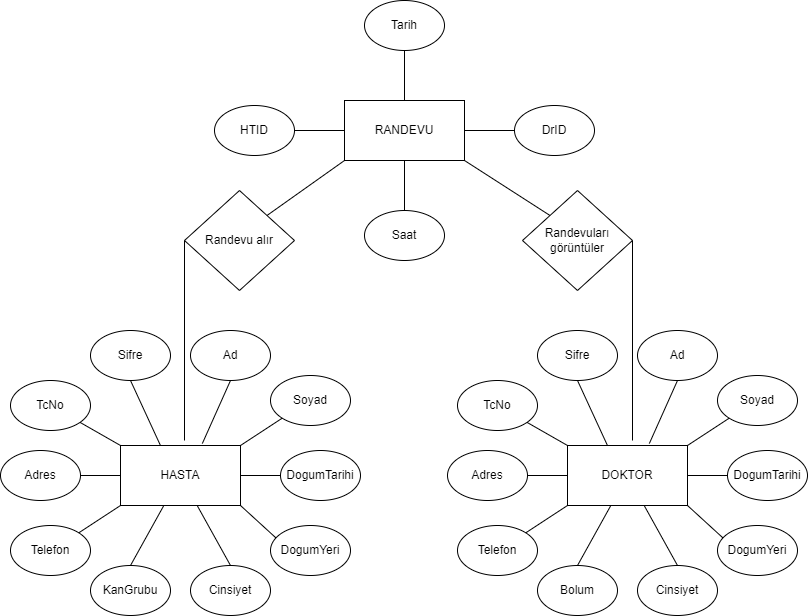

The diagram above was exported from draw.io. Its source (the exported page's mxGraphModel, read from the mxfile embedded in the PNG):
<mxGraphModel dx="1987" dy="817" grid="1" gridSize="10" guides="1" tooltips="1" connect="1" arrows="1" fold="1" page="1" pageScale="1" pageWidth="827" pageHeight="1169" math="0" shadow="0">
  <root>
    <mxCell id="0" />
    <mxCell id="1" parent="0" />
    <mxCell id="buAKFQkQCX_Wh1h9vCvv-2" value="HASTA" style="rounded=0;whiteSpace=wrap;html=1;" vertex="1" parent="1">
      <mxGeometry x="130" y="505" width="120" height="60" as="geometry" />
    </mxCell>
    <mxCell id="buAKFQkQCX_Wh1h9vCvv-3" value="RANDEVU" style="rounded=0;whiteSpace=wrap;html=1;" vertex="1" parent="1">
      <mxGeometry x="354" y="160" width="120" height="60" as="geometry" />
    </mxCell>
    <mxCell id="buAKFQkQCX_Wh1h9vCvv-4" value="Adres" style="ellipse;whiteSpace=wrap;html=1;" vertex="1" parent="1">
      <mxGeometry x="10" y="510" width="80" height="50" as="geometry" />
    </mxCell>
    <mxCell id="buAKFQkQCX_Wh1h9vCvv-5" value="Sifre" style="ellipse;whiteSpace=wrap;html=1;" vertex="1" parent="1">
      <mxGeometry x="100" y="390" width="80" height="50" as="geometry" />
    </mxCell>
    <mxCell id="buAKFQkQCX_Wh1h9vCvv-6" value="Tarih" style="ellipse;whiteSpace=wrap;html=1;" vertex="1" parent="1">
      <mxGeometry x="374" y="60" width="80" height="50" as="geometry" />
    </mxCell>
    <mxCell id="buAKFQkQCX_Wh1h9vCvv-7" value="Soyad" style="ellipse;whiteSpace=wrap;html=1;" vertex="1" parent="1">
      <mxGeometry x="280" y="435" width="80" height="50" as="geometry" />
    </mxCell>
    <mxCell id="buAKFQkQCX_Wh1h9vCvv-8" value="Cinsiyet" style="ellipse;whiteSpace=wrap;html=1;" vertex="1" parent="1">
      <mxGeometry x="200" y="625" width="80" height="50" as="geometry" />
    </mxCell>
    <mxCell id="buAKFQkQCX_Wh1h9vCvv-9" value="Ad" style="ellipse;whiteSpace=wrap;html=1;" vertex="1" parent="1">
      <mxGeometry x="200" y="390" width="80" height="50" as="geometry" />
    </mxCell>
    <mxCell id="buAKFQkQCX_Wh1h9vCvv-10" value="DogumTarihi" style="ellipse;whiteSpace=wrap;html=1;" vertex="1" parent="1">
      <mxGeometry x="290" y="510" width="80" height="50" as="geometry" />
    </mxCell>
    <mxCell id="buAKFQkQCX_Wh1h9vCvv-11" value="Telefon" style="ellipse;whiteSpace=wrap;html=1;" vertex="1" parent="1">
      <mxGeometry x="20" y="585" width="80" height="50" as="geometry" />
    </mxCell>
    <mxCell id="buAKFQkQCX_Wh1h9vCvv-12" value="DogumYeri" style="ellipse;whiteSpace=wrap;html=1;" vertex="1" parent="1">
      <mxGeometry x="280" y="585" width="80" height="50" as="geometry" />
    </mxCell>
    <mxCell id="buAKFQkQCX_Wh1h9vCvv-13" value="KanGrubu" style="ellipse;whiteSpace=wrap;html=1;" vertex="1" parent="1">
      <mxGeometry x="100" y="625" width="80" height="50" as="geometry" />
    </mxCell>
    <mxCell id="buAKFQkQCX_Wh1h9vCvv-16" value="TcNo" style="ellipse;whiteSpace=wrap;html=1;" vertex="1" parent="1">
      <mxGeometry x="20" y="440" width="80" height="50" as="geometry" />
    </mxCell>
    <mxCell id="buAKFQkQCX_Wh1h9vCvv-19" value="" style="endArrow=none;html=1;rounded=0;entryX=0;entryY=0;entryDx=0;entryDy=0;" edge="1" parent="1" source="buAKFQkQCX_Wh1h9vCvv-16" target="buAKFQkQCX_Wh1h9vCvv-2">
      <mxGeometry width="50" height="50" relative="1" as="geometry">
        <mxPoint x="90" y="465" as="sourcePoint" />
        <mxPoint x="120" y="495" as="targetPoint" />
      </mxGeometry>
    </mxCell>
    <mxCell id="buAKFQkQCX_Wh1h9vCvv-20" value="" style="endArrow=none;html=1;rounded=0;entryX=0;entryY=1;entryDx=0;entryDy=0;exitX=1;exitY=0;exitDx=0;exitDy=0;" edge="1" parent="1" source="buAKFQkQCX_Wh1h9vCvv-11" target="buAKFQkQCX_Wh1h9vCvv-2">
      <mxGeometry width="50" height="50" relative="1" as="geometry">
        <mxPoint x="100" y="565" as="sourcePoint" />
        <mxPoint x="130" y="595" as="targetPoint" />
      </mxGeometry>
    </mxCell>
    <mxCell id="buAKFQkQCX_Wh1h9vCvv-21" value="" style="endArrow=none;html=1;rounded=0;entryX=0.5;entryY=0;entryDx=0;entryDy=0;" edge="1" parent="1" source="buAKFQkQCX_Wh1h9vCvv-2" target="buAKFQkQCX_Wh1h9vCvv-13">
      <mxGeometry width="50" height="50" relative="1" as="geometry">
        <mxPoint x="150" y="565" as="sourcePoint" />
        <mxPoint x="180" y="595" as="targetPoint" />
      </mxGeometry>
    </mxCell>
    <mxCell id="buAKFQkQCX_Wh1h9vCvv-22" value="" style="endArrow=none;html=1;rounded=0;entryX=0.068;entryY=0.248;entryDx=0;entryDy=0;entryPerimeter=0;" edge="1" parent="1" target="buAKFQkQCX_Wh1h9vCvv-12">
      <mxGeometry width="50" height="50" relative="1" as="geometry">
        <mxPoint x="250" y="565" as="sourcePoint" />
        <mxPoint x="280" y="595" as="targetPoint" />
      </mxGeometry>
    </mxCell>
    <mxCell id="buAKFQkQCX_Wh1h9vCvv-23" value="" style="endArrow=none;html=1;rounded=0;entryX=0;entryY=0.5;entryDx=0;entryDy=0;" edge="1" parent="1" target="buAKFQkQCX_Wh1h9vCvv-2">
      <mxGeometry width="50" height="50" relative="1" as="geometry">
        <mxPoint x="90" y="535" as="sourcePoint" />
        <mxPoint x="120" y="565" as="targetPoint" />
      </mxGeometry>
    </mxCell>
    <mxCell id="buAKFQkQCX_Wh1h9vCvv-24" value="" style="endArrow=none;html=1;rounded=0;entryX=0.5;entryY=0;entryDx=0;entryDy=0;" edge="1" parent="1" source="buAKFQkQCX_Wh1h9vCvv-2" target="buAKFQkQCX_Wh1h9vCvv-8">
      <mxGeometry width="50" height="50" relative="1" as="geometry">
        <mxPoint x="230" y="565" as="sourcePoint" />
        <mxPoint x="220" y="625" as="targetPoint" />
      </mxGeometry>
    </mxCell>
    <mxCell id="buAKFQkQCX_Wh1h9vCvv-25" value="" style="endArrow=none;html=1;rounded=0;entryX=0.682;entryY=-0.033;entryDx=0;entryDy=0;entryPerimeter=0;exitX=0.5;exitY=1;exitDx=0;exitDy=0;" edge="1" parent="1" source="buAKFQkQCX_Wh1h9vCvv-9" target="buAKFQkQCX_Wh1h9vCvv-2">
      <mxGeometry width="50" height="50" relative="1" as="geometry">
        <mxPoint x="240" y="435" as="sourcePoint" />
        <mxPoint x="220" y="505" as="targetPoint" />
      </mxGeometry>
    </mxCell>
    <mxCell id="buAKFQkQCX_Wh1h9vCvv-26" value="" style="endArrow=none;html=1;rounded=0;entryX=0.5;entryY=0;entryDx=0;entryDy=0;exitX=0;exitY=1;exitDx=0;exitDy=0;" edge="1" parent="1" source="buAKFQkQCX_Wh1h9vCvv-7">
      <mxGeometry width="50" height="50" relative="1" as="geometry">
        <mxPoint x="260" y="445" as="sourcePoint" />
        <mxPoint x="250" y="505" as="targetPoint" />
      </mxGeometry>
    </mxCell>
    <mxCell id="buAKFQkQCX_Wh1h9vCvv-27" value="" style="endArrow=none;html=1;rounded=0;exitX=1;exitY=0.5;exitDx=0;exitDy=0;entryX=0;entryY=0.5;entryDx=0;entryDy=0;" edge="1" parent="1" source="buAKFQkQCX_Wh1h9vCvv-2" target="buAKFQkQCX_Wh1h9vCvv-10">
      <mxGeometry width="50" height="50" relative="1" as="geometry">
        <mxPoint x="270" y="535" as="sourcePoint" />
        <mxPoint x="290" y="535" as="targetPoint" />
      </mxGeometry>
    </mxCell>
    <mxCell id="buAKFQkQCX_Wh1h9vCvv-28" value="" style="endArrow=none;html=1;rounded=0;entryX=0.333;entryY=0;entryDx=0;entryDy=0;exitX=0.5;exitY=1;exitDx=0;exitDy=0;entryPerimeter=0;" edge="1" parent="1" source="buAKFQkQCX_Wh1h9vCvv-5" target="buAKFQkQCX_Wh1h9vCvv-2">
      <mxGeometry width="50" height="50" relative="1" as="geometry">
        <mxPoint x="170" y="465" as="sourcePoint" />
        <mxPoint x="180" y="525" as="targetPoint" />
      </mxGeometry>
    </mxCell>
    <mxCell id="buAKFQkQCX_Wh1h9vCvv-29" value="DOKTOR" style="rounded=0;whiteSpace=wrap;html=1;" vertex="1" parent="1">
      <mxGeometry x="577" y="505" width="120" height="60" as="geometry" />
    </mxCell>
    <mxCell id="buAKFQkQCX_Wh1h9vCvv-30" value="Adres" style="ellipse;whiteSpace=wrap;html=1;" vertex="1" parent="1">
      <mxGeometry x="457" y="510" width="80" height="50" as="geometry" />
    </mxCell>
    <mxCell id="buAKFQkQCX_Wh1h9vCvv-31" value="Sifre" style="ellipse;whiteSpace=wrap;html=1;" vertex="1" parent="1">
      <mxGeometry x="547" y="390" width="80" height="50" as="geometry" />
    </mxCell>
    <mxCell id="buAKFQkQCX_Wh1h9vCvv-32" value="Soyad" style="ellipse;whiteSpace=wrap;html=1;" vertex="1" parent="1">
      <mxGeometry x="727" y="435" width="80" height="50" as="geometry" />
    </mxCell>
    <mxCell id="buAKFQkQCX_Wh1h9vCvv-33" value="Cinsiyet" style="ellipse;whiteSpace=wrap;html=1;" vertex="1" parent="1">
      <mxGeometry x="647" y="625" width="80" height="50" as="geometry" />
    </mxCell>
    <mxCell id="buAKFQkQCX_Wh1h9vCvv-34" value="Ad" style="ellipse;whiteSpace=wrap;html=1;" vertex="1" parent="1">
      <mxGeometry x="647" y="390" width="80" height="50" as="geometry" />
    </mxCell>
    <mxCell id="buAKFQkQCX_Wh1h9vCvv-35" value="DogumTarihi" style="ellipse;whiteSpace=wrap;html=1;" vertex="1" parent="1">
      <mxGeometry x="737" y="510" width="80" height="50" as="geometry" />
    </mxCell>
    <mxCell id="buAKFQkQCX_Wh1h9vCvv-36" value="Telefon" style="ellipse;whiteSpace=wrap;html=1;" vertex="1" parent="1">
      <mxGeometry x="467" y="585" width="80" height="50" as="geometry" />
    </mxCell>
    <mxCell id="buAKFQkQCX_Wh1h9vCvv-37" value="DogumYeri" style="ellipse;whiteSpace=wrap;html=1;" vertex="1" parent="1">
      <mxGeometry x="727" y="585" width="80" height="50" as="geometry" />
    </mxCell>
    <mxCell id="buAKFQkQCX_Wh1h9vCvv-38" value="Bolum" style="ellipse;whiteSpace=wrap;html=1;" vertex="1" parent="1">
      <mxGeometry x="547" y="625" width="80" height="50" as="geometry" />
    </mxCell>
    <mxCell id="buAKFQkQCX_Wh1h9vCvv-39" value="TcNo" style="ellipse;whiteSpace=wrap;html=1;" vertex="1" parent="1">
      <mxGeometry x="467" y="440" width="80" height="50" as="geometry" />
    </mxCell>
    <mxCell id="buAKFQkQCX_Wh1h9vCvv-40" value="" style="endArrow=none;html=1;rounded=0;entryX=0;entryY=0;entryDx=0;entryDy=0;" edge="1" parent="1" source="buAKFQkQCX_Wh1h9vCvv-39" target="buAKFQkQCX_Wh1h9vCvv-29">
      <mxGeometry width="50" height="50" relative="1" as="geometry">
        <mxPoint x="537" y="465" as="sourcePoint" />
        <mxPoint x="567" y="495" as="targetPoint" />
      </mxGeometry>
    </mxCell>
    <mxCell id="buAKFQkQCX_Wh1h9vCvv-41" value="" style="endArrow=none;html=1;rounded=0;entryX=0;entryY=1;entryDx=0;entryDy=0;exitX=1;exitY=0;exitDx=0;exitDy=0;" edge="1" parent="1" source="buAKFQkQCX_Wh1h9vCvv-36" target="buAKFQkQCX_Wh1h9vCvv-29">
      <mxGeometry width="50" height="50" relative="1" as="geometry">
        <mxPoint x="547" y="565" as="sourcePoint" />
        <mxPoint x="577" y="595" as="targetPoint" />
      </mxGeometry>
    </mxCell>
    <mxCell id="buAKFQkQCX_Wh1h9vCvv-42" value="" style="endArrow=none;html=1;rounded=0;entryX=0.5;entryY=0;entryDx=0;entryDy=0;" edge="1" parent="1" source="buAKFQkQCX_Wh1h9vCvv-29" target="buAKFQkQCX_Wh1h9vCvv-38">
      <mxGeometry width="50" height="50" relative="1" as="geometry">
        <mxPoint x="597" y="565" as="sourcePoint" />
        <mxPoint x="627" y="595" as="targetPoint" />
      </mxGeometry>
    </mxCell>
    <mxCell id="buAKFQkQCX_Wh1h9vCvv-43" value="" style="endArrow=none;html=1;rounded=0;entryX=0.068;entryY=0.248;entryDx=0;entryDy=0;entryPerimeter=0;" edge="1" parent="1" target="buAKFQkQCX_Wh1h9vCvv-37">
      <mxGeometry width="50" height="50" relative="1" as="geometry">
        <mxPoint x="697" y="565" as="sourcePoint" />
        <mxPoint x="727" y="595" as="targetPoint" />
      </mxGeometry>
    </mxCell>
    <mxCell id="buAKFQkQCX_Wh1h9vCvv-44" value="" style="endArrow=none;html=1;rounded=0;entryX=0;entryY=0.5;entryDx=0;entryDy=0;" edge="1" parent="1" target="buAKFQkQCX_Wh1h9vCvv-29">
      <mxGeometry width="50" height="50" relative="1" as="geometry">
        <mxPoint x="537" y="535" as="sourcePoint" />
        <mxPoint x="567" y="565" as="targetPoint" />
      </mxGeometry>
    </mxCell>
    <mxCell id="buAKFQkQCX_Wh1h9vCvv-45" value="" style="endArrow=none;html=1;rounded=0;entryX=0.5;entryY=0;entryDx=0;entryDy=0;" edge="1" parent="1" source="buAKFQkQCX_Wh1h9vCvv-29" target="buAKFQkQCX_Wh1h9vCvv-33">
      <mxGeometry width="50" height="50" relative="1" as="geometry">
        <mxPoint x="677" y="565" as="sourcePoint" />
        <mxPoint x="667" y="625" as="targetPoint" />
      </mxGeometry>
    </mxCell>
    <mxCell id="buAKFQkQCX_Wh1h9vCvv-46" value="" style="endArrow=none;html=1;rounded=0;entryX=0.682;entryY=-0.033;entryDx=0;entryDy=0;entryPerimeter=0;exitX=0.5;exitY=1;exitDx=0;exitDy=0;" edge="1" parent="1" source="buAKFQkQCX_Wh1h9vCvv-34" target="buAKFQkQCX_Wh1h9vCvv-29">
      <mxGeometry width="50" height="50" relative="1" as="geometry">
        <mxPoint x="687" y="435" as="sourcePoint" />
        <mxPoint x="667" y="505" as="targetPoint" />
      </mxGeometry>
    </mxCell>
    <mxCell id="buAKFQkQCX_Wh1h9vCvv-47" value="" style="endArrow=none;html=1;rounded=0;entryX=0.5;entryY=0;entryDx=0;entryDy=0;exitX=0;exitY=1;exitDx=0;exitDy=0;" edge="1" parent="1" source="buAKFQkQCX_Wh1h9vCvv-32">
      <mxGeometry width="50" height="50" relative="1" as="geometry">
        <mxPoint x="707" y="445" as="sourcePoint" />
        <mxPoint x="697" y="505" as="targetPoint" />
      </mxGeometry>
    </mxCell>
    <mxCell id="buAKFQkQCX_Wh1h9vCvv-48" value="" style="endArrow=none;html=1;rounded=0;exitX=1;exitY=0.5;exitDx=0;exitDy=0;entryX=0;entryY=0.5;entryDx=0;entryDy=0;" edge="1" parent="1" source="buAKFQkQCX_Wh1h9vCvv-29" target="buAKFQkQCX_Wh1h9vCvv-35">
      <mxGeometry width="50" height="50" relative="1" as="geometry">
        <mxPoint x="717" y="535" as="sourcePoint" />
        <mxPoint x="737" y="535" as="targetPoint" />
      </mxGeometry>
    </mxCell>
    <mxCell id="buAKFQkQCX_Wh1h9vCvv-49" value="" style="endArrow=none;html=1;rounded=0;entryX=0.333;entryY=0;entryDx=0;entryDy=0;exitX=0.5;exitY=1;exitDx=0;exitDy=0;entryPerimeter=0;" edge="1" parent="1" source="buAKFQkQCX_Wh1h9vCvv-31" target="buAKFQkQCX_Wh1h9vCvv-29">
      <mxGeometry width="50" height="50" relative="1" as="geometry">
        <mxPoint x="617" y="465" as="sourcePoint" />
        <mxPoint x="627" y="525" as="targetPoint" />
      </mxGeometry>
    </mxCell>
    <mxCell id="buAKFQkQCX_Wh1h9vCvv-58" value="DrID" style="ellipse;whiteSpace=wrap;html=1;" vertex="1" parent="1">
      <mxGeometry x="524" y="165" width="80" height="50" as="geometry" />
    </mxCell>
    <mxCell id="buAKFQkQCX_Wh1h9vCvv-59" value="HTID" style="ellipse;whiteSpace=wrap;html=1;" vertex="1" parent="1">
      <mxGeometry x="224" y="165" width="80" height="50" as="geometry" />
    </mxCell>
    <mxCell id="buAKFQkQCX_Wh1h9vCvv-60" value="Saat" style="ellipse;whiteSpace=wrap;html=1;" vertex="1" parent="1">
      <mxGeometry x="374" y="270" width="80" height="50" as="geometry" />
    </mxCell>
    <mxCell id="buAKFQkQCX_Wh1h9vCvv-61" value="" style="endArrow=none;html=1;rounded=0;entryX=0.5;entryY=1;entryDx=0;entryDy=0;exitX=0.5;exitY=0;exitDx=0;exitDy=0;" edge="1" parent="1" source="buAKFQkQCX_Wh1h9vCvv-3" target="buAKFQkQCX_Wh1h9vCvv-6">
      <mxGeometry width="50" height="50" relative="1" as="geometry">
        <mxPoint x="411" y="160" as="sourcePoint" />
        <mxPoint x="461" y="110" as="targetPoint" />
      </mxGeometry>
    </mxCell>
    <mxCell id="buAKFQkQCX_Wh1h9vCvv-62" value="" style="endArrow=none;html=1;rounded=0;exitX=0.5;exitY=0;exitDx=0;exitDy=0;" edge="1" parent="1" source="buAKFQkQCX_Wh1h9vCvv-60">
      <mxGeometry width="50" height="50" relative="1" as="geometry">
        <mxPoint x="414" y="250" as="sourcePoint" />
        <mxPoint x="414" y="220" as="targetPoint" />
      </mxGeometry>
    </mxCell>
    <mxCell id="buAKFQkQCX_Wh1h9vCvv-63" value="" style="endArrow=none;html=1;rounded=0;entryX=0;entryY=0.5;entryDx=0;entryDy=0;exitX=1;exitY=0.5;exitDx=0;exitDy=0;" edge="1" parent="1" source="buAKFQkQCX_Wh1h9vCvv-3" target="buAKFQkQCX_Wh1h9vCvv-58">
      <mxGeometry width="50" height="50" relative="1" as="geometry">
        <mxPoint x="484" y="340" as="sourcePoint" />
        <mxPoint x="534" y="290" as="targetPoint" />
      </mxGeometry>
    </mxCell>
    <mxCell id="buAKFQkQCX_Wh1h9vCvv-64" value="" style="endArrow=none;html=1;rounded=0;entryX=0;entryY=0.5;entryDx=0;entryDy=0;exitX=1;exitY=0.5;exitDx=0;exitDy=0;" edge="1" parent="1" source="buAKFQkQCX_Wh1h9vCvv-59" target="buAKFQkQCX_Wh1h9vCvv-3">
      <mxGeometry width="50" height="50" relative="1" as="geometry">
        <mxPoint x="484" y="340" as="sourcePoint" />
        <mxPoint x="534" y="290" as="targetPoint" />
      </mxGeometry>
    </mxCell>
    <mxCell id="buAKFQkQCX_Wh1h9vCvv-65" value="Randevu alır" style="rhombus;whiteSpace=wrap;html=1;rounded=0;" vertex="1" parent="1">
      <mxGeometry x="194" y="250" width="110" height="100" as="geometry" />
    </mxCell>
    <mxCell id="buAKFQkQCX_Wh1h9vCvv-68" value="" style="endArrow=none;html=1;rounded=0;entryX=0;entryY=1;entryDx=0;entryDy=0;exitX=1;exitY=0;exitDx=0;exitDy=0;" edge="1" parent="1" source="buAKFQkQCX_Wh1h9vCvv-65" target="buAKFQkQCX_Wh1h9vCvv-3">
      <mxGeometry width="50" height="50" relative="1" as="geometry">
        <mxPoint x="484" y="440" as="sourcePoint" />
        <mxPoint x="534" y="390" as="targetPoint" />
      </mxGeometry>
    </mxCell>
    <mxCell id="buAKFQkQCX_Wh1h9vCvv-69" value="" style="endArrow=none;html=1;rounded=0;entryX=0;entryY=0.5;entryDx=0;entryDy=0;" edge="1" parent="1" target="buAKFQkQCX_Wh1h9vCvv-65">
      <mxGeometry width="50" height="50" relative="1" as="geometry">
        <mxPoint x="194" y="500" as="sourcePoint" />
        <mxPoint x="540" y="390" as="targetPoint" />
      </mxGeometry>
    </mxCell>
    <mxCell id="buAKFQkQCX_Wh1h9vCvv-70" value="Randevuları&lt;br&gt;görüntüler" style="rhombus;whiteSpace=wrap;html=1;" vertex="1" parent="1">
      <mxGeometry x="532" y="250" width="110" height="100" as="geometry" />
    </mxCell>
    <mxCell id="buAKFQkQCX_Wh1h9vCvv-71" value="" style="endArrow=none;html=1;rounded=0;entryX=1;entryY=0.5;entryDx=0;entryDy=0;" edge="1" parent="1" target="buAKFQkQCX_Wh1h9vCvv-70">
      <mxGeometry width="50" height="50" relative="1" as="geometry">
        <mxPoint x="642" y="500" as="sourcePoint" />
        <mxPoint x="540" y="390" as="targetPoint" />
      </mxGeometry>
    </mxCell>
    <mxCell id="buAKFQkQCX_Wh1h9vCvv-72" value="" style="endArrow=none;html=1;rounded=0;entryX=0;entryY=0;entryDx=0;entryDy=0;exitX=1;exitY=1;exitDx=0;exitDy=0;" edge="1" parent="1" source="buAKFQkQCX_Wh1h9vCvv-3" target="buAKFQkQCX_Wh1h9vCvv-70">
      <mxGeometry width="50" height="50" relative="1" as="geometry">
        <mxPoint x="484" y="440" as="sourcePoint" />
        <mxPoint x="534" y="390" as="targetPoint" />
      </mxGeometry>
    </mxCell>
    <mxCell id="buAKFQkQCX_Wh1h9vCvv-73" style="edgeStyle=orthogonalEdgeStyle;rounded=0;orthogonalLoop=1;jettySize=auto;html=1;exitX=0.5;exitY=1;exitDx=0;exitDy=0;" edge="1" parent="1" source="buAKFQkQCX_Wh1h9vCvv-70" target="buAKFQkQCX_Wh1h9vCvv-70">
      <mxGeometry relative="1" as="geometry" />
    </mxCell>
  </root>
</mxGraphModel>